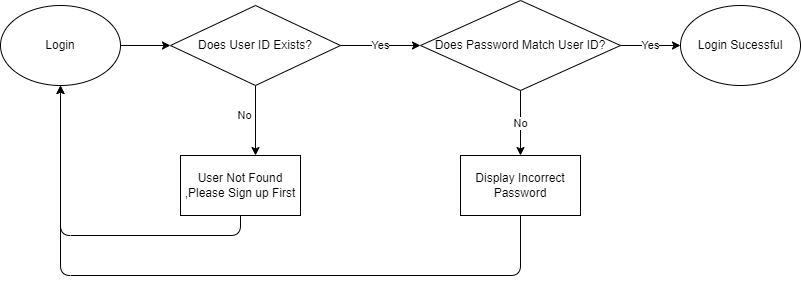

The diagram above was exported from draw.io. Its source (the exported page's mxGraphModel, read from the mxfile embedded in the PNG):
<mxGraphModel dx="822" dy="611" grid="1" gridSize="10" guides="1" tooltips="1" connect="1" arrows="1" fold="1" page="1" pageScale="1" pageWidth="850" pageHeight="1100" math="0" shadow="0">
  <root>
    <mxCell id="0" />
    <mxCell id="1" parent="0" />
    <mxCell id="14" value="" style="edgeStyle=none;html=1;" parent="1" source="2" target="3" edge="1">
      <mxGeometry relative="1" as="geometry" />
    </mxCell>
    <mxCell id="2" value="Login" style="ellipse;whiteSpace=wrap;html=1;" parent="1" vertex="1">
      <mxGeometry x="20" y="124" width="120" height="80" as="geometry" />
    </mxCell>
    <mxCell id="10" value="Yes" style="edgeStyle=none;html=1;exitX=1;exitY=0.5;exitDx=0;exitDy=0;entryX=0;entryY=0.5;entryDx=0;entryDy=0;" parent="1" source="3" target="5" edge="1">
      <mxGeometry relative="1" as="geometry" />
    </mxCell>
    <mxCell id="13" value="No" style="edgeStyle=none;html=1;entryX=0.625;entryY=0;entryDx=0;entryDy=0;entryPerimeter=0;" parent="1" source="3" target="4" edge="1">
      <mxGeometry x="-0.142" y="-11" relative="1" as="geometry">
        <mxPoint as="offset" />
      </mxGeometry>
    </mxCell>
    <mxCell id="3" value="Does User ID Exists?" style="rhombus;whiteSpace=wrap;html=1;" parent="1" vertex="1">
      <mxGeometry x="190" y="124" width="170" height="80" as="geometry" />
    </mxCell>
    <mxCell id="15" style="edgeStyle=none;html=1;exitX=0.5;exitY=1;exitDx=0;exitDy=0;entryX=0.5;entryY=1;entryDx=0;entryDy=0;" parent="1" source="4" target="2" edge="1">
      <mxGeometry relative="1" as="geometry">
        <Array as="points">
          <mxPoint x="260" y="354" />
          <mxPoint x="80" y="354" />
        </Array>
      </mxGeometry>
    </mxCell>
    <mxCell id="4" value="User Not Found ,Please Sign up First" style="rounded=0;whiteSpace=wrap;html=1;" parent="1" vertex="1">
      <mxGeometry x="200" y="274" width="120" height="60" as="geometry" />
    </mxCell>
    <mxCell id="9" value="No" style="edgeStyle=none;html=1;" parent="1" source="5" target="7" edge="1">
      <mxGeometry relative="1" as="geometry" />
    </mxCell>
    <mxCell id="5" value="Does Password Match User ID?" style="rhombus;whiteSpace=wrap;html=1;" parent="1" vertex="1">
      <mxGeometry x="440" y="119" width="200" height="90" as="geometry" />
    </mxCell>
    <mxCell id="6" value="Login Sucessful" style="ellipse;whiteSpace=wrap;html=1;" parent="1" vertex="1">
      <mxGeometry x="700" y="124" width="120" height="80" as="geometry" />
    </mxCell>
    <mxCell id="16" style="edgeStyle=none;html=1;exitX=0.5;exitY=1;exitDx=0;exitDy=0;" parent="1" source="7" edge="1">
      <mxGeometry relative="1" as="geometry">
        <mxPoint x="80" y="204" as="targetPoint" />
        <Array as="points">
          <mxPoint x="540" y="394" />
          <mxPoint x="80" y="394" />
        </Array>
      </mxGeometry>
    </mxCell>
    <mxCell id="7" value="Display Incorrect Password" style="rounded=0;whiteSpace=wrap;html=1;" parent="1" vertex="1">
      <mxGeometry x="480" y="274" width="120" height="60" as="geometry" />
    </mxCell>
    <mxCell id="8" value="Yes" style="endArrow=classic;html=1;exitX=1;exitY=0.5;exitDx=0;exitDy=0;" parent="1" source="5" target="6" edge="1">
      <mxGeometry width="50" height="50" relative="1" as="geometry">
        <mxPoint x="540" y="164" as="sourcePoint" />
        <mxPoint x="590" y="114" as="targetPoint" />
      </mxGeometry>
    </mxCell>
  </root>
</mxGraphModel>